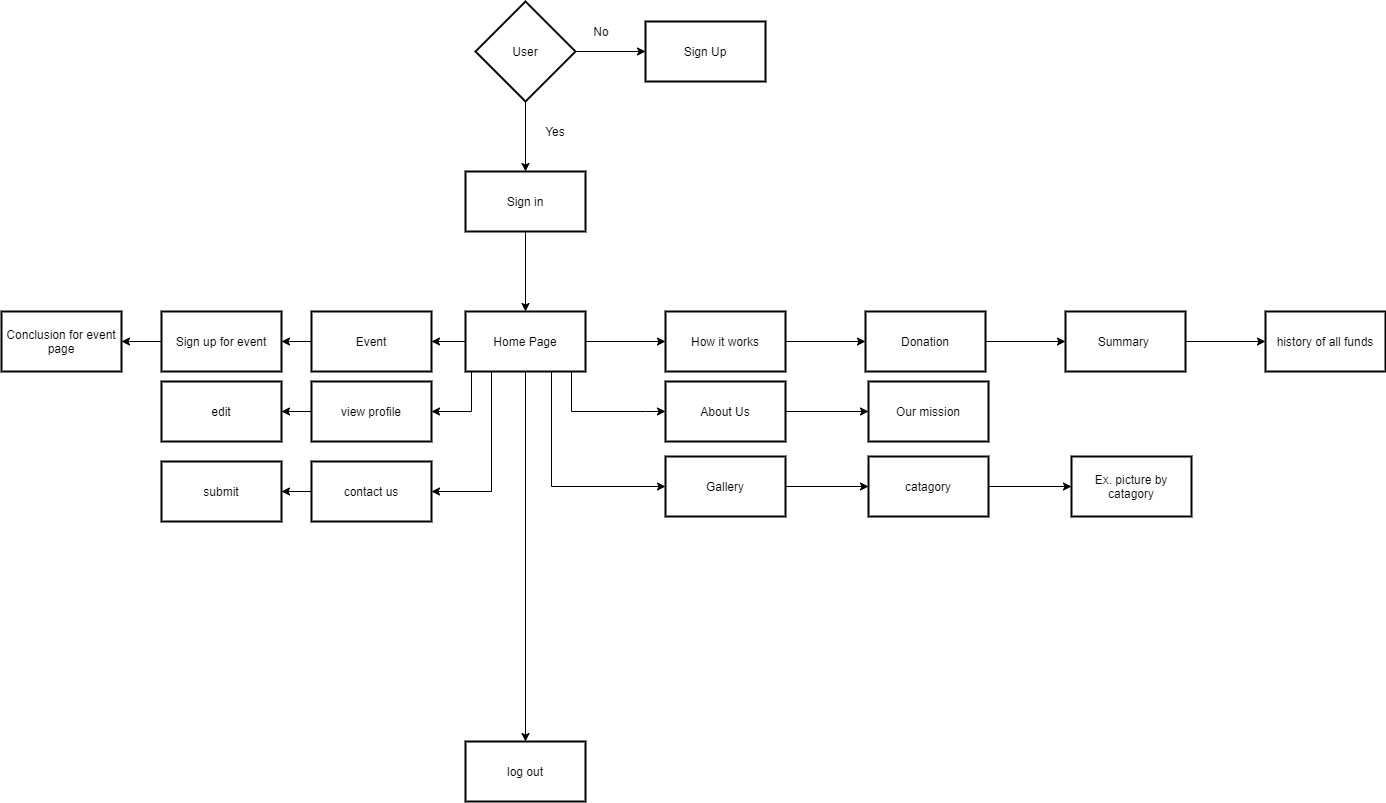

The diagram above was exported from draw.io. Its source (the exported page's mxGraphModel, read from the mxfile embedded in the PNG):
<mxGraphModel dx="2858" dy="1089" grid="1" gridSize="10" guides="1" tooltips="1" connect="1" arrows="1" fold="1" page="1" pageScale="1" pageWidth="827" pageHeight="1169" math="0" shadow="0">
  <root>
    <mxCell id="lVihMswGgBKed81qKbet-0" />
    <mxCell id="lVihMswGgBKed81qKbet-1" parent="lVihMswGgBKed81qKbet-0" />
    <mxCell id="lVihMswGgBKed81qKbet-4" value="" style="edgeStyle=orthogonalEdgeStyle;rounded=0;orthogonalLoop=1;jettySize=auto;html=1;" edge="1" parent="lVihMswGgBKed81qKbet-1" source="lVihMswGgBKed81qKbet-2" target="lVihMswGgBKed81qKbet-3">
      <mxGeometry relative="1" as="geometry" />
    </mxCell>
    <mxCell id="lVihMswGgBKed81qKbet-8" value="" style="edgeStyle=orthogonalEdgeStyle;rounded=0;orthogonalLoop=1;jettySize=auto;html=1;" edge="1" parent="lVihMswGgBKed81qKbet-1" source="lVihMswGgBKed81qKbet-2" target="lVihMswGgBKed81qKbet-7">
      <mxGeometry relative="1" as="geometry" />
    </mxCell>
    <mxCell id="lVihMswGgBKed81qKbet-2" value="User" style="strokeWidth=2;html=1;shape=mxgraph.flowchart.decision;whiteSpace=wrap;" vertex="1" parent="lVihMswGgBKed81qKbet-1">
      <mxGeometry x="314" y="100" width="100" height="100" as="geometry" />
    </mxCell>
    <mxCell id="lVihMswGgBKed81qKbet-3" value="Sign Up" style="whiteSpace=wrap;html=1;strokeWidth=2;" vertex="1" parent="lVihMswGgBKed81qKbet-1">
      <mxGeometry x="484" y="120" width="120" height="60" as="geometry" />
    </mxCell>
    <mxCell id="lVihMswGgBKed81qKbet-6" value="No" style="text;html=1;strokeColor=none;fillColor=none;align=center;verticalAlign=middle;whiteSpace=wrap;rounded=0;" vertex="1" parent="lVihMswGgBKed81qKbet-1">
      <mxGeometry x="420" y="120" width="40" height="20" as="geometry" />
    </mxCell>
    <mxCell id="lVihMswGgBKed81qKbet-11" value="" style="edgeStyle=orthogonalEdgeStyle;rounded=0;orthogonalLoop=1;jettySize=auto;html=1;" edge="1" parent="lVihMswGgBKed81qKbet-1" source="lVihMswGgBKed81qKbet-7" target="lVihMswGgBKed81qKbet-10">
      <mxGeometry relative="1" as="geometry" />
    </mxCell>
    <mxCell id="lVihMswGgBKed81qKbet-7" value="Sign in" style="whiteSpace=wrap;html=1;strokeWidth=2;" vertex="1" parent="lVihMswGgBKed81qKbet-1">
      <mxGeometry x="304" y="270" width="120" height="60" as="geometry" />
    </mxCell>
    <mxCell id="lVihMswGgBKed81qKbet-9" value="Yes" style="text;html=1;strokeColor=none;fillColor=none;align=center;verticalAlign=middle;whiteSpace=wrap;rounded=0;" vertex="1" parent="lVihMswGgBKed81qKbet-1">
      <mxGeometry x="374" y="220" width="40" height="20" as="geometry" />
    </mxCell>
    <mxCell id="lVihMswGgBKed81qKbet-13" value="" style="edgeStyle=orthogonalEdgeStyle;rounded=0;orthogonalLoop=1;jettySize=auto;html=1;" edge="1" parent="lVihMswGgBKed81qKbet-1" source="lVihMswGgBKed81qKbet-10" target="lVihMswGgBKed81qKbet-12">
      <mxGeometry relative="1" as="geometry">
        <Array as="points">
          <mxPoint x="410" y="510" />
          <mxPoint x="484" y="510" />
        </Array>
      </mxGeometry>
    </mxCell>
    <mxCell id="lVihMswGgBKed81qKbet-17" value="" style="edgeStyle=orthogonalEdgeStyle;rounded=0;orthogonalLoop=1;jettySize=auto;html=1;" edge="1" parent="lVihMswGgBKed81qKbet-1" source="lVihMswGgBKed81qKbet-10" target="lVihMswGgBKed81qKbet-16">
      <mxGeometry relative="1" as="geometry" />
    </mxCell>
    <mxCell id="lVihMswGgBKed81qKbet-25" value="" style="edgeStyle=orthogonalEdgeStyle;rounded=0;orthogonalLoop=1;jettySize=auto;html=1;" edge="1" parent="lVihMswGgBKed81qKbet-1" source="lVihMswGgBKed81qKbet-10" target="lVihMswGgBKed81qKbet-24">
      <mxGeometry relative="1" as="geometry" />
    </mxCell>
    <mxCell id="lVihMswGgBKed81qKbet-44" value="" style="edgeStyle=orthogonalEdgeStyle;rounded=0;orthogonalLoop=1;jettySize=auto;html=1;" edge="1" parent="lVihMswGgBKed81qKbet-1" source="lVihMswGgBKed81qKbet-10" target="lVihMswGgBKed81qKbet-37">
      <mxGeometry relative="1" as="geometry">
        <Array as="points">
          <mxPoint x="390" y="585" />
        </Array>
      </mxGeometry>
    </mxCell>
    <mxCell id="lVihMswGgBKed81qKbet-46" value="" style="edgeStyle=orthogonalEdgeStyle;rounded=0;orthogonalLoop=1;jettySize=auto;html=1;" edge="1" parent="lVihMswGgBKed81qKbet-1" source="lVihMswGgBKed81qKbet-10" target="lVihMswGgBKed81qKbet-45">
      <mxGeometry relative="1" as="geometry">
        <Array as="points">
          <mxPoint x="330" y="590" />
        </Array>
      </mxGeometry>
    </mxCell>
    <mxCell id="lVihMswGgBKed81qKbet-50" value="" style="edgeStyle=orthogonalEdgeStyle;rounded=0;orthogonalLoop=1;jettySize=auto;html=1;" edge="1" parent="lVihMswGgBKed81qKbet-1" source="lVihMswGgBKed81qKbet-10" target="lVihMswGgBKed81qKbet-49">
      <mxGeometry relative="1" as="geometry">
        <Array as="points">
          <mxPoint x="310" y="510" />
        </Array>
      </mxGeometry>
    </mxCell>
    <mxCell id="lVihMswGgBKed81qKbet-54" value="" style="edgeStyle=orthogonalEdgeStyle;rounded=0;orthogonalLoop=1;jettySize=auto;html=1;" edge="1" parent="lVihMswGgBKed81qKbet-1" source="lVihMswGgBKed81qKbet-10" target="lVihMswGgBKed81qKbet-53">
      <mxGeometry relative="1" as="geometry" />
    </mxCell>
    <mxCell id="lVihMswGgBKed81qKbet-10" value="Home Page" style="whiteSpace=wrap;html=1;strokeWidth=2;" vertex="1" parent="lVihMswGgBKed81qKbet-1">
      <mxGeometry x="304" y="410" width="120" height="60" as="geometry" />
    </mxCell>
    <mxCell id="lVihMswGgBKed81qKbet-15" value="" style="edgeStyle=orthogonalEdgeStyle;rounded=0;orthogonalLoop=1;jettySize=auto;html=1;" edge="1" parent="lVihMswGgBKed81qKbet-1" source="lVihMswGgBKed81qKbet-12" target="lVihMswGgBKed81qKbet-14">
      <mxGeometry relative="1" as="geometry" />
    </mxCell>
    <mxCell id="lVihMswGgBKed81qKbet-12" value="About Us" style="whiteSpace=wrap;html=1;strokeWidth=2;" vertex="1" parent="lVihMswGgBKed81qKbet-1">
      <mxGeometry x="504" y="480" width="120" height="60" as="geometry" />
    </mxCell>
    <mxCell id="lVihMswGgBKed81qKbet-14" value="Our mission" style="whiteSpace=wrap;html=1;strokeWidth=2;" vertex="1" parent="lVihMswGgBKed81qKbet-1">
      <mxGeometry x="707" y="480" width="120" height="60" as="geometry" />
    </mxCell>
    <mxCell id="lVihMswGgBKed81qKbet-19" value="" style="edgeStyle=orthogonalEdgeStyle;rounded=0;orthogonalLoop=1;jettySize=auto;html=1;" edge="1" parent="lVihMswGgBKed81qKbet-1" source="lVihMswGgBKed81qKbet-16" target="lVihMswGgBKed81qKbet-18">
      <mxGeometry relative="1" as="geometry" />
    </mxCell>
    <mxCell id="lVihMswGgBKed81qKbet-16" value="How it works" style="whiteSpace=wrap;html=1;strokeWidth=2;" vertex="1" parent="lVihMswGgBKed81qKbet-1">
      <mxGeometry x="504" y="410" width="120" height="60" as="geometry" />
    </mxCell>
    <mxCell id="lVihMswGgBKed81qKbet-21" value="" style="edgeStyle=orthogonalEdgeStyle;rounded=0;orthogonalLoop=1;jettySize=auto;html=1;" edge="1" parent="lVihMswGgBKed81qKbet-1" source="lVihMswGgBKed81qKbet-18" target="lVihMswGgBKed81qKbet-20">
      <mxGeometry relative="1" as="geometry" />
    </mxCell>
    <mxCell id="lVihMswGgBKed81qKbet-18" value="Donation" style="whiteSpace=wrap;html=1;strokeWidth=2;" vertex="1" parent="lVihMswGgBKed81qKbet-1">
      <mxGeometry x="704" y="410" width="120" height="60" as="geometry" />
    </mxCell>
    <mxCell id="lVihMswGgBKed81qKbet-23" value="" style="edgeStyle=orthogonalEdgeStyle;rounded=0;orthogonalLoop=1;jettySize=auto;html=1;" edge="1" parent="lVihMswGgBKed81qKbet-1" source="lVihMswGgBKed81qKbet-20" target="lVihMswGgBKed81qKbet-22">
      <mxGeometry relative="1" as="geometry" />
    </mxCell>
    <mxCell id="lVihMswGgBKed81qKbet-20" value="Summary&amp;nbsp;" style="whiteSpace=wrap;html=1;strokeWidth=2;" vertex="1" parent="lVihMswGgBKed81qKbet-1">
      <mxGeometry x="904" y="410" width="120" height="60" as="geometry" />
    </mxCell>
    <mxCell id="lVihMswGgBKed81qKbet-22" value="history of all funds" style="whiteSpace=wrap;html=1;strokeWidth=2;" vertex="1" parent="lVihMswGgBKed81qKbet-1">
      <mxGeometry x="1104" y="410" width="120" height="60" as="geometry" />
    </mxCell>
    <mxCell id="lVihMswGgBKed81qKbet-30" value="" style="edgeStyle=orthogonalEdgeStyle;rounded=0;orthogonalLoop=1;jettySize=auto;html=1;" edge="1" parent="lVihMswGgBKed81qKbet-1" source="lVihMswGgBKed81qKbet-24" target="lVihMswGgBKed81qKbet-29">
      <mxGeometry relative="1" as="geometry" />
    </mxCell>
    <mxCell id="lVihMswGgBKed81qKbet-24" value="Event" style="whiteSpace=wrap;html=1;strokeWidth=2;" vertex="1" parent="lVihMswGgBKed81qKbet-1">
      <mxGeometry x="150" y="410" width="120" height="60" as="geometry" />
    </mxCell>
    <mxCell id="lVihMswGgBKed81qKbet-32" value="" style="edgeStyle=orthogonalEdgeStyle;rounded=0;orthogonalLoop=1;jettySize=auto;html=1;" edge="1" parent="lVihMswGgBKed81qKbet-1" source="lVihMswGgBKed81qKbet-29" target="lVihMswGgBKed81qKbet-31">
      <mxGeometry relative="1" as="geometry" />
    </mxCell>
    <mxCell id="lVihMswGgBKed81qKbet-29" value="Sign up for event" style="whiteSpace=wrap;html=1;strokeWidth=2;" vertex="1" parent="lVihMswGgBKed81qKbet-1">
      <mxGeometry y="410" width="120" height="60" as="geometry" />
    </mxCell>
    <mxCell id="lVihMswGgBKed81qKbet-31" value="Conclusion for event page" style="whiteSpace=wrap;html=1;strokeWidth=2;" vertex="1" parent="lVihMswGgBKed81qKbet-1">
      <mxGeometry x="-160" y="410" width="120" height="60" as="geometry" />
    </mxCell>
    <mxCell id="lVihMswGgBKed81qKbet-40" value="" style="edgeStyle=orthogonalEdgeStyle;rounded=0;orthogonalLoop=1;jettySize=auto;html=1;" edge="1" parent="lVihMswGgBKed81qKbet-1" source="lVihMswGgBKed81qKbet-37" target="lVihMswGgBKed81qKbet-39">
      <mxGeometry relative="1" as="geometry" />
    </mxCell>
    <mxCell id="lVihMswGgBKed81qKbet-37" value="Gallery" style="whiteSpace=wrap;html=1;strokeWidth=2;" vertex="1" parent="lVihMswGgBKed81qKbet-1">
      <mxGeometry x="504" y="555" width="120" height="60" as="geometry" />
    </mxCell>
    <mxCell id="lVihMswGgBKed81qKbet-42" value="" style="edgeStyle=orthogonalEdgeStyle;rounded=0;orthogonalLoop=1;jettySize=auto;html=1;" edge="1" parent="lVihMswGgBKed81qKbet-1" source="lVihMswGgBKed81qKbet-39" target="lVihMswGgBKed81qKbet-41">
      <mxGeometry relative="1" as="geometry" />
    </mxCell>
    <mxCell id="lVihMswGgBKed81qKbet-39" value="catagory" style="whiteSpace=wrap;html=1;strokeWidth=2;" vertex="1" parent="lVihMswGgBKed81qKbet-1">
      <mxGeometry x="707" y="555" width="120" height="60" as="geometry" />
    </mxCell>
    <mxCell id="lVihMswGgBKed81qKbet-41" value="Ex. picture by catagory" style="whiteSpace=wrap;html=1;strokeWidth=2;" vertex="1" parent="lVihMswGgBKed81qKbet-1">
      <mxGeometry x="910" y="555" width="120" height="60" as="geometry" />
    </mxCell>
    <mxCell id="lVihMswGgBKed81qKbet-48" value="" style="edgeStyle=orthogonalEdgeStyle;rounded=0;orthogonalLoop=1;jettySize=auto;html=1;" edge="1" parent="lVihMswGgBKed81qKbet-1" source="lVihMswGgBKed81qKbet-45" target="lVihMswGgBKed81qKbet-47">
      <mxGeometry relative="1" as="geometry" />
    </mxCell>
    <mxCell id="lVihMswGgBKed81qKbet-45" value="contact us" style="whiteSpace=wrap;html=1;strokeWidth=2;" vertex="1" parent="lVihMswGgBKed81qKbet-1">
      <mxGeometry x="150" y="560" width="120" height="60" as="geometry" />
    </mxCell>
    <mxCell id="lVihMswGgBKed81qKbet-47" value="submit" style="whiteSpace=wrap;html=1;strokeWidth=2;" vertex="1" parent="lVihMswGgBKed81qKbet-1">
      <mxGeometry y="560" width="120" height="60" as="geometry" />
    </mxCell>
    <mxCell id="lVihMswGgBKed81qKbet-52" value="" style="edgeStyle=orthogonalEdgeStyle;rounded=0;orthogonalLoop=1;jettySize=auto;html=1;" edge="1" parent="lVihMswGgBKed81qKbet-1" source="lVihMswGgBKed81qKbet-49" target="lVihMswGgBKed81qKbet-51">
      <mxGeometry relative="1" as="geometry" />
    </mxCell>
    <mxCell id="lVihMswGgBKed81qKbet-49" value="view profile" style="whiteSpace=wrap;html=1;strokeWidth=2;" vertex="1" parent="lVihMswGgBKed81qKbet-1">
      <mxGeometry x="150" y="480" width="120" height="60" as="geometry" />
    </mxCell>
    <mxCell id="lVihMswGgBKed81qKbet-51" value="edit" style="whiteSpace=wrap;html=1;strokeWidth=2;" vertex="1" parent="lVihMswGgBKed81qKbet-1">
      <mxGeometry y="480" width="120" height="60" as="geometry" />
    </mxCell>
    <mxCell id="lVihMswGgBKed81qKbet-53" value="log out" style="whiteSpace=wrap;html=1;strokeWidth=2;" vertex="1" parent="lVihMswGgBKed81qKbet-1">
      <mxGeometry x="304" y="840" width="120" height="60" as="geometry" />
    </mxCell>
  </root>
</mxGraphModel>